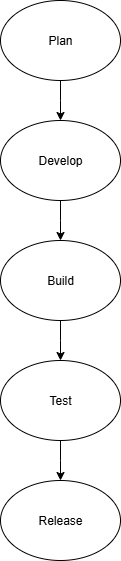

The diagram above was exported from draw.io. Its source (the exported page's mxGraphModel, read from the mxfile embedded in the PNG):
<mxGraphModel dx="1042" dy="562" grid="1" gridSize="10" guides="1" tooltips="1" connect="1" arrows="1" fold="1" page="1" pageScale="1" pageWidth="850" pageHeight="1100" math="0" shadow="0">
  <root>
    <mxCell id="0" />
    <mxCell id="1" parent="0" />
    <mxCell id="i3MDT8DyGIwYw-mk2nm4-2" style="edgeStyle=orthogonalEdgeStyle;rounded=0;orthogonalLoop=1;jettySize=auto;html=1;exitX=0.5;exitY=1;exitDx=0;exitDy=0;" edge="1" parent="1" source="i3MDT8DyGIwYw-mk2nm4-1">
      <mxGeometry relative="1" as="geometry">
        <mxPoint x="400" y="160" as="targetPoint" />
      </mxGeometry>
    </mxCell>
    <mxCell id="i3MDT8DyGIwYw-mk2nm4-1" value="Plan" style="ellipse;whiteSpace=wrap;html=1;" vertex="1" parent="1">
      <mxGeometry x="340" y="40" width="120" height="80" as="geometry" />
    </mxCell>
    <mxCell id="i3MDT8DyGIwYw-mk2nm4-4" style="edgeStyle=orthogonalEdgeStyle;rounded=0;orthogonalLoop=1;jettySize=auto;html=1;exitX=0.5;exitY=1;exitDx=0;exitDy=0;" edge="1" parent="1" source="i3MDT8DyGIwYw-mk2nm4-3">
      <mxGeometry relative="1" as="geometry">
        <mxPoint x="400" y="280" as="targetPoint" />
      </mxGeometry>
    </mxCell>
    <mxCell id="i3MDT8DyGIwYw-mk2nm4-3" value="Develop" style="ellipse;whiteSpace=wrap;html=1;" vertex="1" parent="1">
      <mxGeometry x="340" y="160" width="120" height="80" as="geometry" />
    </mxCell>
    <mxCell id="i3MDT8DyGIwYw-mk2nm4-6" style="edgeStyle=orthogonalEdgeStyle;rounded=0;orthogonalLoop=1;jettySize=auto;html=1;exitX=0.5;exitY=1;exitDx=0;exitDy=0;" edge="1" parent="1" source="i3MDT8DyGIwYw-mk2nm4-5">
      <mxGeometry relative="1" as="geometry">
        <mxPoint x="400" y="400" as="targetPoint" />
      </mxGeometry>
    </mxCell>
    <mxCell id="i3MDT8DyGIwYw-mk2nm4-5" value="Build" style="ellipse;whiteSpace=wrap;html=1;" vertex="1" parent="1">
      <mxGeometry x="340" y="280" width="120" height="80" as="geometry" />
    </mxCell>
    <mxCell id="i3MDT8DyGIwYw-mk2nm4-8" style="edgeStyle=orthogonalEdgeStyle;rounded=0;orthogonalLoop=1;jettySize=auto;html=1;exitX=0.5;exitY=1;exitDx=0;exitDy=0;" edge="1" parent="1" source="i3MDT8DyGIwYw-mk2nm4-7">
      <mxGeometry relative="1" as="geometry">
        <mxPoint x="400" y="520" as="targetPoint" />
      </mxGeometry>
    </mxCell>
    <mxCell id="i3MDT8DyGIwYw-mk2nm4-7" value="Test" style="ellipse;whiteSpace=wrap;html=1;" vertex="1" parent="1">
      <mxGeometry x="340" y="400" width="120" height="80" as="geometry" />
    </mxCell>
    <mxCell id="i3MDT8DyGIwYw-mk2nm4-9" value="Release" style="ellipse;whiteSpace=wrap;html=1;" vertex="1" parent="1">
      <mxGeometry x="340" y="520" width="120" height="80" as="geometry" />
    </mxCell>
  </root>
</mxGraphModel>